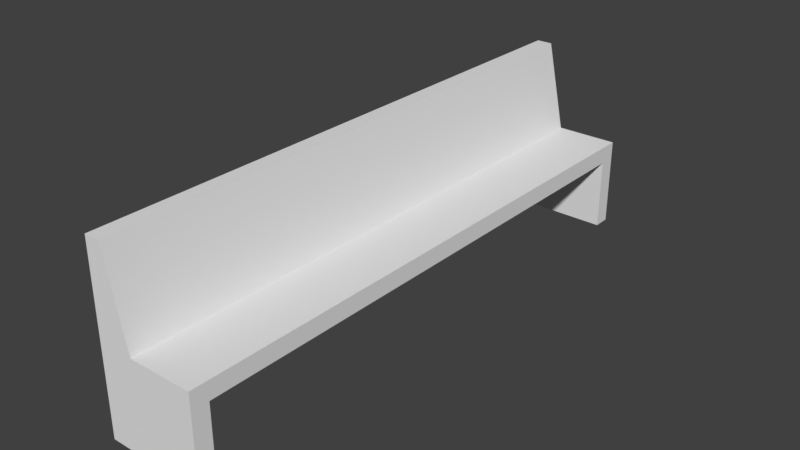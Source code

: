 # Source: igreja_banco_tamanho.blend  (saved by Blender 2.79.0; exported with 4.5.12 LTS)
import bpy
from mathutils import Matrix  # noqa: F401  (used for matrix-valued properties, if any)

bpy.ops.wm.read_factory_settings(use_empty=True)
scene = bpy.context.scene
scene.name = 'Scene'

# ---- collections
col_collection_1 = bpy.data.collections.new('Collection 1'); scene.collection.children.link(col_collection_1)

# ---- world
world_world = bpy.data.worlds.new('World'); scene.world = world_world
world_world.color = (0.05088, 0.05088, 0.05088)
world_world.use_sun_shadow = False
world_world.sun_shadow_jitter_overblur = 0.0
world_world.cycles.sampling_method = 'MANUAL'

# ---- meshes
me_cube_003 = bpy.data.meshes.new('Cube.003')
me_cube_003.from_pydata([(-1.015, 1.746, -0.331), (-1.015, 1.746, 0.7643), (-0.4144, 1.746, -0.331), (-0.9168, 1.746, 0.7643), (-1.015, 0.0, 0.1101), (-1.015, 0.0, 0.7643), (-1.015, 1.746, 0.1101), (-0.8008, 1.746, 0.2166), (-0.9168, 0.0, 0.7643), (-0.8008, 0.0, 0.2166), (-0.4144, 1.746, 0.2166), (-0.4144, 0.0, 0.1101), (-0.4144, 0.0, 0.2166), (-0.4144, 1.641, -0.331), (-1.015, 1.641, -0.331), (-1.015, 1.641, 0.1101), (-0.4144, 1.641, 0.1101)], [], [(15, 1, 6), (6, 1, 3, 7), (14, 13, 16, 15), (6, 7, 10), (14, 15, 6, 0), (0, 2, 13, 14), (11, 4, 15, 16), (4, 5, 1, 15), (7, 9, 12, 10), (16, 10, 12, 11), (7, 3, 8, 9), (3, 1, 5, 8), (2, 10, 16, 13), (0, 6, 10, 2)])
_uv = me_cube_003.uv_layers.new(name='UVMap')
_uv.uv.foreach_set('vector', [0.4308, 0.5075, 0.6285, 0.5416, 0.4304, 0.5394, 0.9594, 0.2188, 0.9519, 0.5278, 0.9053, 0.5267, 0.8567, 0.2666, 0.668, 0.3601, 0.85, 0.3601, 0.85, 0.4937, 0.668, 0.4937, 0.9594, 0.2188, 0.8567, 0.2666, 0.6742, 0.2622, 0.2972, 0.506, 0.4308, 0.5075, 0.4304, 0.5394, 0.2969, 0.5378, 0.668, 0.4941, 0.85, 0.4941, 0.85, 0.5259, 0.668, 0.5259, 0.09879, 0.02073, 0.2818, 0.02378, 0.2735, 0.5234, 0.09045, 0.5204, 0.4365, 0.01069, 0.6346, 0.01298, 0.6285, 0.5416, 0.4308, 0.5075, 0.9937, 0.7107, 0.2467, 0.7085, 0.2472, 0.5432, 0.9942, 0.5453, 0.04394, 0.7013, -0.001475, 0.745, 0.007627, 0.009313, 0.05249, 0.009868, 0.9937, 0.7107, 0.993, 0.9502, 0.246, 0.948, 0.2467, 0.7085, 0.993, 0.9502, 0.9929, 0.9924, 0.2459, 0.9902, 0.246, 0.948, 0.2293, 0.7479, -0.001475, 0.745, 0.04394, 0.7013, 0.2298, 0.7036, 0.9644, 0.01037, 0.9594, 0.2188, 0.6742, 0.2622, 0.6804, 0.003534])
_uv.active_render = True
_uv = me_cube_003.uv_layers.new(name='UVMap.001')
_uv.uv.foreach_set('vector', [0.749, 0.877, 0.502, 0.999, 0.749, 0.999, 0.501, 0.874, 0.749, 0.874, 0.749, 0.751, 0.501, 0.751, 0.749, 0.001001, 0.501, 0.001001, 0.501, 0.249, 0.749, 0.249, 0.501, 0.998, 0.501, 0.876, 0.748, 0.876, 0.749, 0.749, 0.749, 0.501, 0.626, 0.501, 0.626, 0.749, 0.751, 0.624, 0.999, 0.624, 0.999, 0.501, 0.751, 0.501, 0.249, 0.001001, 0.001001, 0.001001, 0.001001, 0.499, 0.249, 0.499, 0.499, 0.749, 0.499, 0.501, 0.001001, 0.501, 0.001001, 0.749, 0.624, 0.749, 0.624, 0.251, 0.501, 0.251, 0.501, 0.749, 0.499, 0.999, 0.499, 0.876, 0.001001, 0.876, 0.001001, 0.999, 0.499, 0.001001, 0.251, 0.001001, 0.251, 0.499, 0.499, 0.499, 0.499, 0.874, 0.499, 0.751, 0.001001, 0.751, 0.001001, 0.874, 0.874, 0.249, 0.874, 0.001001, 0.751, 0.001001, 0.751, 0.249, 0.874, 0.251, 0.626, 0.251, 0.626, 0.499, 0.874, 0.499])
me_cube_003.use_remesh_preserve_volume = False
me_cube_003.use_remesh_preserve_attributes = False
me_cube_003.use_mirror_vertex_groups = False
me_cube_003.update()

# ---- objects
ob_cube = bpy.data.objects.new('Cube', me_cube_003)

# ---- transforms, parenting, visibility, modifiers, constraints
ob_cube.location = (1.488, 1.436, 0.4006)
ob_cube.lineart.crease_threshold = 0.0
_m = ob_cube.modifiers.new('Mirror', 'MIRROR')
_m.use_axis = (False, True, False)
_m.use_clip = True

# ---- collection membership
col_collection_1.objects.link(ob_cube)

# ---- scene / render settings (as saved in the file)
scene.frame_start = 1; scene.frame_end = 250; scene.frame_set(175)
scene.render.engine = 'BLENDER_EEVEE_NEXT'
scene.render.resolution_percentage = 50
scene.render.dither_intensity = 0.0
scene.render.use_bake_selected_to_active = True
scene.render.bake_margin = 8
scene.cycles.use_denoising = False
scene.cycles.samples = 128
scene.cycles.sampling_pattern = 'TABULATED_SOBOL'
scene.cycles.use_adaptive_sampling = False
scene.cycles.use_light_tree = False
scene.cycles.blur_glossy = 0.0
scene.cycles.sample_clamp_indirect = 0.0
scene.view_settings.view_transform = 'Standard'
bpy.context.view_layer.update()

# ---- added for rendering (the .blend has no active camera and no usable light): camera, sun
cam_auto = bpy.data.cameras.new('AutoCamera')
cam_auto.lens = 50.0
cam_auto.sensor_width = 36.0
cam_auto.clip_end = 1000.0
ob_auto_camera = bpy.data.objects.new('AutoCamera', cam_auto)
scene.collection.objects.link(ob_auto_camera)
ob_auto_camera.location = (4.20451, -2.682, 3.36259)
ob_auto_camera.rotation_euler = (1.09748, -7.21219e-08, 0.694738)
scene.camera = ob_auto_camera
light_auto_sun = bpy.data.lights.new('AutoSun', 'SUN')
light_auto_sun.energy = 3.0
light_auto_sun.angle = 0.0523599
ob_auto_sun = bpy.data.objects.new('AutoSun', light_auto_sun)
scene.collection.objects.link(ob_auto_sun)
ob_auto_sun.rotation_euler = (0.872665, 0.174533, 0.523599)
bpy.context.view_layer.update()
